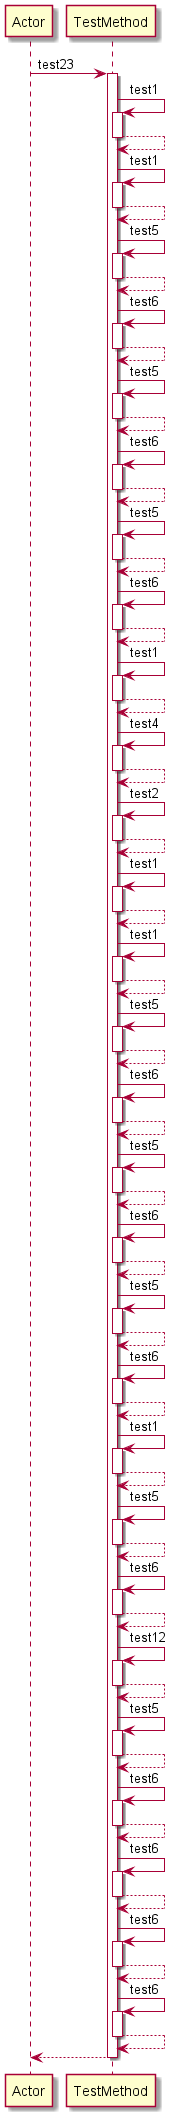

The diagram above was rendered by PlantUML. Its source (embedded in the PNG):
@startuml 
participant Actor 
Actor -> TestMethod: test23
activate TestMethod
TestMethod -> TestMethod: test1
activate TestMethod
TestMethod-->TestMethod
deactivate TestMethod
TestMethod -> TestMethod: test1
activate TestMethod
TestMethod-->TestMethod
deactivate TestMethod
TestMethod -> TestMethod: test5
activate TestMethod
TestMethod-->TestMethod
deactivate TestMethod
TestMethod -> TestMethod: test6
activate TestMethod
TestMethod-->TestMethod
deactivate TestMethod
TestMethod -> TestMethod: test5
activate TestMethod
TestMethod-->TestMethod
deactivate TestMethod
TestMethod -> TestMethod: test6
activate TestMethod
TestMethod-->TestMethod
deactivate TestMethod
TestMethod -> TestMethod: test5
activate TestMethod
TestMethod-->TestMethod
deactivate TestMethod
TestMethod -> TestMethod: test6
activate TestMethod
TestMethod-->TestMethod
deactivate TestMethod
TestMethod -> TestMethod: test1
activate TestMethod
TestMethod-->TestMethod
deactivate TestMethod
TestMethod -> TestMethod: test4
activate TestMethod
TestMethod-->TestMethod
deactivate TestMethod
TestMethod -> TestMethod: test2
activate TestMethod
TestMethod-->TestMethod
deactivate TestMethod
TestMethod -> TestMethod: test1
activate TestMethod
TestMethod-->TestMethod
deactivate TestMethod
TestMethod -> TestMethod: test1
activate TestMethod
TestMethod-->TestMethod
deactivate TestMethod
TestMethod -> TestMethod: test5
activate TestMethod
TestMethod-->TestMethod
deactivate TestMethod
TestMethod -> TestMethod: test6
activate TestMethod
TestMethod-->TestMethod
deactivate TestMethod
TestMethod -> TestMethod: test5
activate TestMethod
TestMethod-->TestMethod
deactivate TestMethod
TestMethod -> TestMethod: test6
activate TestMethod
TestMethod-->TestMethod
deactivate TestMethod
TestMethod -> TestMethod: test5
activate TestMethod
TestMethod-->TestMethod
deactivate TestMethod
TestMethod -> TestMethod: test6
activate TestMethod
TestMethod-->TestMethod
deactivate TestMethod
TestMethod -> TestMethod: test1
activate TestMethod
TestMethod-->TestMethod
deactivate TestMethod
TestMethod -> TestMethod: test5
activate TestMethod
TestMethod-->TestMethod
deactivate TestMethod
TestMethod -> TestMethod: test6
activate TestMethod
TestMethod-->TestMethod
deactivate TestMethod
TestMethod -> TestMethod: test12
activate TestMethod
TestMethod-->TestMethod
deactivate TestMethod
TestMethod -> TestMethod: test5
activate TestMethod
TestMethod-->TestMethod
deactivate TestMethod
TestMethod -> TestMethod: test6
activate TestMethod
TestMethod-->TestMethod
deactivate TestMethod
TestMethod -> TestMethod: test6
activate TestMethod
TestMethod-->TestMethod
deactivate TestMethod
TestMethod -> TestMethod: test6
activate TestMethod
TestMethod-->TestMethod
deactivate TestMethod
TestMethod -> TestMethod: test6
activate TestMethod
TestMethod-->TestMethod
deactivate TestMethod
return 
@enduml